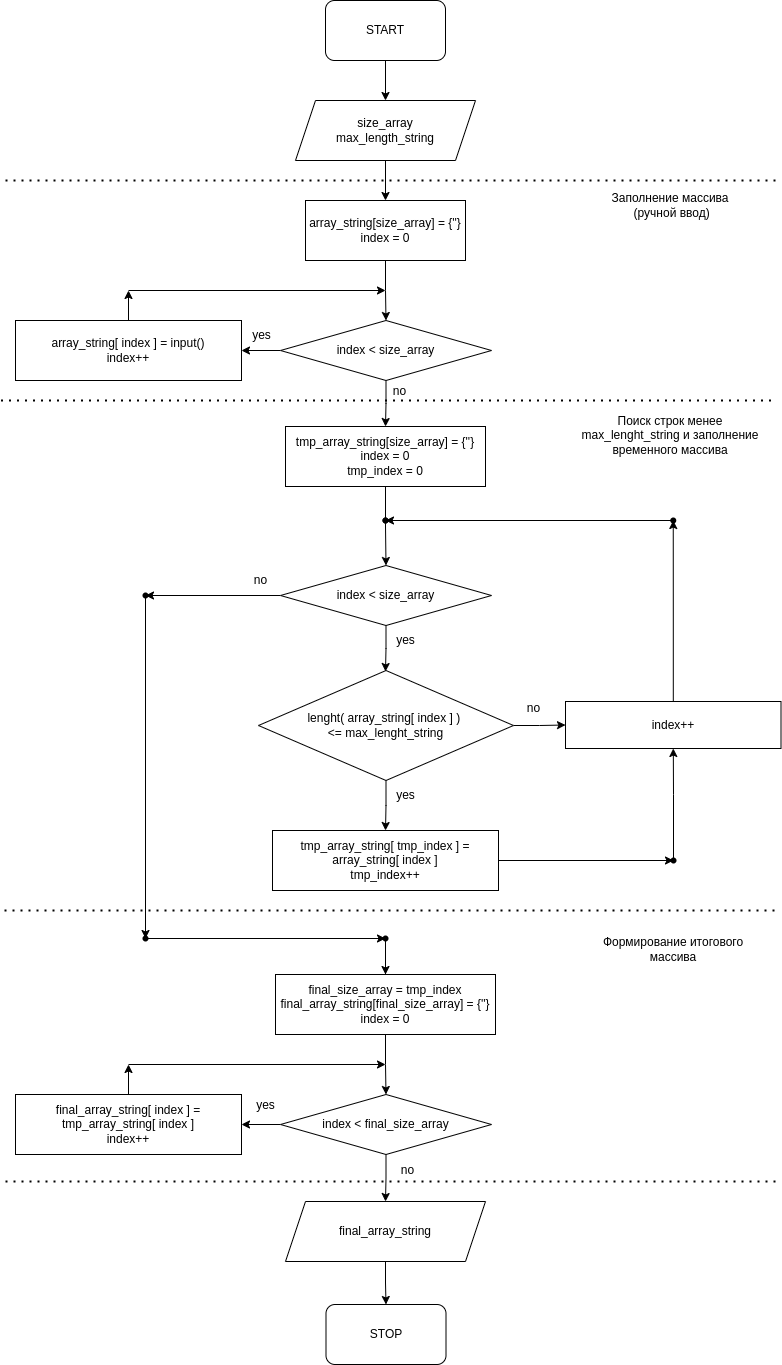

The diagram above was exported from draw.io. Its source (the exported page's mxGraphModel, read from the mxfile embedded in the PNG):
<mxGraphModel dx="1422" dy="744" grid="1" gridSize="10" guides="1" tooltips="1" connect="1" arrows="1" fold="1" page="1" pageScale="1" pageWidth="827" pageHeight="1169" math="0" shadow="0">
  <root>
    <mxCell id="0" />
    <mxCell id="1" parent="0" />
    <mxCell id="eWgwJhC6X8TM46VVQpZa-9" value="" style="edgeStyle=orthogonalEdgeStyle;rounded=0;orthogonalLoop=1;jettySize=auto;html=1;" edge="1" parent="1" source="eWgwJhC6X8TM46VVQpZa-1" target="eWgwJhC6X8TM46VVQpZa-3">
      <mxGeometry relative="1" as="geometry" />
    </mxCell>
    <mxCell id="eWgwJhC6X8TM46VVQpZa-1" value="START" style="rounded=1;whiteSpace=wrap;html=1;" vertex="1" parent="1">
      <mxGeometry x="350" y="20" width="120" height="60" as="geometry" />
    </mxCell>
    <mxCell id="eWgwJhC6X8TM46VVQpZa-2" value="STOP" style="rounded=1;whiteSpace=wrap;html=1;" vertex="1" parent="1">
      <mxGeometry x="350.5" y="1324" width="120" height="60" as="geometry" />
    </mxCell>
    <mxCell id="eWgwJhC6X8TM46VVQpZa-10" value="" style="edgeStyle=orthogonalEdgeStyle;rounded=0;orthogonalLoop=1;jettySize=auto;html=1;" edge="1" parent="1" source="eWgwJhC6X8TM46VVQpZa-3" target="eWgwJhC6X8TM46VVQpZa-4">
      <mxGeometry relative="1" as="geometry" />
    </mxCell>
    <mxCell id="eWgwJhC6X8TM46VVQpZa-3" value="size_array&lt;br&gt;max_length_string" style="shape=parallelogram;perimeter=parallelogramPerimeter;whiteSpace=wrap;html=1;fixedSize=1;" vertex="1" parent="1">
      <mxGeometry x="320" y="120" width="180" height="60" as="geometry" />
    </mxCell>
    <mxCell id="eWgwJhC6X8TM46VVQpZa-11" value="" style="edgeStyle=orthogonalEdgeStyle;rounded=0;orthogonalLoop=1;jettySize=auto;html=1;" edge="1" parent="1" source="eWgwJhC6X8TM46VVQpZa-4" target="eWgwJhC6X8TM46VVQpZa-5">
      <mxGeometry relative="1" as="geometry" />
    </mxCell>
    <mxCell id="eWgwJhC6X8TM46VVQpZa-4" value="array_string[size_array] = {''}&lt;br&gt;index = 0" style="rounded=0;whiteSpace=wrap;html=1;" vertex="1" parent="1">
      <mxGeometry x="330" y="220" width="160" height="60" as="geometry" />
    </mxCell>
    <mxCell id="eWgwJhC6X8TM46VVQpZa-12" value="" style="edgeStyle=orthogonalEdgeStyle;rounded=0;orthogonalLoop=1;jettySize=auto;html=1;" edge="1" parent="1" source="eWgwJhC6X8TM46VVQpZa-5" target="eWgwJhC6X8TM46VVQpZa-6">
      <mxGeometry relative="1" as="geometry" />
    </mxCell>
    <mxCell id="eWgwJhC6X8TM46VVQpZa-28" value="" style="edgeStyle=orthogonalEdgeStyle;rounded=0;orthogonalLoop=1;jettySize=auto;html=1;" edge="1" parent="1" source="eWgwJhC6X8TM46VVQpZa-5" target="eWgwJhC6X8TM46VVQpZa-21">
      <mxGeometry relative="1" as="geometry" />
    </mxCell>
    <mxCell id="eWgwJhC6X8TM46VVQpZa-5" value="index &amp;lt; size_array" style="rhombus;whiteSpace=wrap;html=1;" vertex="1" parent="1">
      <mxGeometry x="305" y="340" width="211" height="60" as="geometry" />
    </mxCell>
    <mxCell id="eWgwJhC6X8TM46VVQpZa-15" value="" style="edgeStyle=orthogonalEdgeStyle;rounded=0;orthogonalLoop=1;jettySize=auto;html=1;" edge="1" parent="1" source="eWgwJhC6X8TM46VVQpZa-6">
      <mxGeometry relative="1" as="geometry">
        <mxPoint x="153" y="310" as="targetPoint" />
      </mxGeometry>
    </mxCell>
    <mxCell id="eWgwJhC6X8TM46VVQpZa-6" value="array_string[ index ] = input()&lt;br&gt;index++" style="rounded=0;whiteSpace=wrap;html=1;" vertex="1" parent="1">
      <mxGeometry x="40" y="340" width="226" height="60" as="geometry" />
    </mxCell>
    <mxCell id="eWgwJhC6X8TM46VVQpZa-18" style="edgeStyle=orthogonalEdgeStyle;rounded=0;orthogonalLoop=1;jettySize=auto;html=1;" edge="1" parent="1">
      <mxGeometry relative="1" as="geometry">
        <mxPoint x="410" y="310" as="targetPoint" />
        <mxPoint x="153" y="310" as="sourcePoint" />
      </mxGeometry>
    </mxCell>
    <mxCell id="eWgwJhC6X8TM46VVQpZa-21" value="tmp_array_string[size_array] = {''}&lt;br&gt;index = 0&lt;br&gt;tmp_index = 0" style="rounded=0;whiteSpace=wrap;html=1;" vertex="1" parent="1">
      <mxGeometry x="310" y="446" width="200" height="60" as="geometry" />
    </mxCell>
    <mxCell id="eWgwJhC6X8TM46VVQpZa-48" value="" style="edgeStyle=orthogonalEdgeStyle;rounded=0;orthogonalLoop=1;jettySize=auto;html=1;" edge="1" parent="1" source="eWgwJhC6X8TM46VVQpZa-24" target="eWgwJhC6X8TM46VVQpZa-47">
      <mxGeometry relative="1" as="geometry" />
    </mxCell>
    <mxCell id="eWgwJhC6X8TM46VVQpZa-53" value="" style="edgeStyle=orthogonalEdgeStyle;rounded=0;orthogonalLoop=1;jettySize=auto;html=1;" edge="1" parent="1" source="eWgwJhC6X8TM46VVQpZa-24" target="eWgwJhC6X8TM46VVQpZa-36">
      <mxGeometry relative="1" as="geometry" />
    </mxCell>
    <mxCell id="eWgwJhC6X8TM46VVQpZa-24" value="lenght( array_string[ index ] ) &lt;br&gt;&amp;lt;= max_lenght_string" style="rhombus;whiteSpace=wrap;html=1;" vertex="1" parent="1">
      <mxGeometry x="283" y="690" width="255" height="110" as="geometry" />
    </mxCell>
    <mxCell id="eWgwJhC6X8TM46VVQpZa-31" value="" style="edgeStyle=orthogonalEdgeStyle;rounded=0;orthogonalLoop=1;jettySize=auto;html=1;" edge="1" parent="1" target="eWgwJhC6X8TM46VVQpZa-34">
      <mxGeometry relative="1" as="geometry">
        <mxPoint x="410" y="506" as="sourcePoint" />
      </mxGeometry>
    </mxCell>
    <mxCell id="eWgwJhC6X8TM46VVQpZa-33" value="" style="edgeStyle=orthogonalEdgeStyle;rounded=0;orthogonalLoop=1;jettySize=auto;html=1;" edge="1" parent="1" source="eWgwJhC6X8TM46VVQpZa-34">
      <mxGeometry relative="1" as="geometry">
        <mxPoint x="410" y="691" as="targetPoint" />
      </mxGeometry>
    </mxCell>
    <mxCell id="eWgwJhC6X8TM46VVQpZa-64" value="" style="edgeStyle=orthogonalEdgeStyle;rounded=0;orthogonalLoop=1;jettySize=auto;html=1;" edge="1" parent="1" source="eWgwJhC6X8TM46VVQpZa-34" target="eWgwJhC6X8TM46VVQpZa-63">
      <mxGeometry relative="1" as="geometry" />
    </mxCell>
    <mxCell id="eWgwJhC6X8TM46VVQpZa-34" value="index &amp;lt; size_array" style="rhombus;whiteSpace=wrap;html=1;" vertex="1" parent="1">
      <mxGeometry x="305" y="585" width="211" height="60" as="geometry" />
    </mxCell>
    <mxCell id="eWgwJhC6X8TM46VVQpZa-55" value="" style="edgeStyle=orthogonalEdgeStyle;rounded=0;orthogonalLoop=1;jettySize=auto;html=1;" edge="1" parent="1" source="eWgwJhC6X8TM46VVQpZa-36" target="eWgwJhC6X8TM46VVQpZa-54">
      <mxGeometry relative="1" as="geometry" />
    </mxCell>
    <mxCell id="eWgwJhC6X8TM46VVQpZa-36" value="tmp_array_string[ tmp_index ] = array_string[ index ]&lt;br&gt;tmp_index++" style="rounded=0;whiteSpace=wrap;html=1;" vertex="1" parent="1">
      <mxGeometry x="297" y="850" width="226" height="60" as="geometry" />
    </mxCell>
    <mxCell id="eWgwJhC6X8TM46VVQpZa-40" value="" style="shape=waypoint;sketch=0;size=6;pointerEvents=1;points=[];fillColor=default;resizable=0;rotatable=0;perimeter=centerPerimeter;snapToPoint=1;rounded=0;" vertex="1" parent="1">
      <mxGeometry x="390" y="520" width="40" height="40" as="geometry" />
    </mxCell>
    <mxCell id="eWgwJhC6X8TM46VVQpZa-50" value="" style="edgeStyle=orthogonalEdgeStyle;rounded=0;orthogonalLoop=1;jettySize=auto;html=1;" edge="1" parent="1" source="eWgwJhC6X8TM46VVQpZa-47" target="eWgwJhC6X8TM46VVQpZa-49">
      <mxGeometry relative="1" as="geometry" />
    </mxCell>
    <mxCell id="eWgwJhC6X8TM46VVQpZa-47" value="index++" style="whiteSpace=wrap;html=1;" vertex="1" parent="1">
      <mxGeometry x="590" y="721" width="215.5" height="47" as="geometry" />
    </mxCell>
    <mxCell id="eWgwJhC6X8TM46VVQpZa-52" value="" style="edgeStyle=orthogonalEdgeStyle;rounded=0;orthogonalLoop=1;jettySize=auto;html=1;" edge="1" parent="1" source="eWgwJhC6X8TM46VVQpZa-49" target="eWgwJhC6X8TM46VVQpZa-51">
      <mxGeometry relative="1" as="geometry" />
    </mxCell>
    <mxCell id="eWgwJhC6X8TM46VVQpZa-49" value="" style="shape=waypoint;sketch=0;size=6;pointerEvents=1;points=[];fillColor=default;resizable=0;rotatable=0;perimeter=centerPerimeter;snapToPoint=1;" vertex="1" parent="1">
      <mxGeometry x="677.75" y="520" width="40" height="40" as="geometry" />
    </mxCell>
    <mxCell id="eWgwJhC6X8TM46VVQpZa-51" value="" style="shape=waypoint;sketch=0;size=6;pointerEvents=1;points=[];fillColor=default;resizable=0;rotatable=0;perimeter=centerPerimeter;snapToPoint=1;" vertex="1" parent="1">
      <mxGeometry x="390" y="520" width="40" height="40" as="geometry" />
    </mxCell>
    <mxCell id="eWgwJhC6X8TM46VVQpZa-56" value="" style="edgeStyle=orthogonalEdgeStyle;rounded=0;orthogonalLoop=1;jettySize=auto;html=1;" edge="1" parent="1" source="eWgwJhC6X8TM46VVQpZa-54" target="eWgwJhC6X8TM46VVQpZa-47">
      <mxGeometry relative="1" as="geometry" />
    </mxCell>
    <mxCell id="eWgwJhC6X8TM46VVQpZa-54" value="" style="shape=waypoint;sketch=0;size=6;pointerEvents=1;points=[];fillColor=default;resizable=0;rotatable=0;perimeter=centerPerimeter;snapToPoint=1;rounded=0;" vertex="1" parent="1">
      <mxGeometry x="678" y="860" width="40" height="40" as="geometry" />
    </mxCell>
    <mxCell id="eWgwJhC6X8TM46VVQpZa-57" value="yes" style="text;html=1;resizable=0;autosize=1;align=center;verticalAlign=middle;points=[];fillColor=none;strokeColor=none;rounded=0;" vertex="1" parent="1">
      <mxGeometry x="410" y="800" width="40" height="30" as="geometry" />
    </mxCell>
    <mxCell id="eWgwJhC6X8TM46VVQpZa-58" value="yes" style="text;html=1;resizable=0;autosize=1;align=center;verticalAlign=middle;points=[];fillColor=none;strokeColor=none;rounded=0;" vertex="1" parent="1">
      <mxGeometry x="410" y="645" width="40" height="30" as="geometry" />
    </mxCell>
    <mxCell id="eWgwJhC6X8TM46VVQpZa-59" value="no" style="text;html=1;resizable=0;autosize=1;align=center;verticalAlign=middle;points=[];fillColor=none;strokeColor=none;rounded=0;" vertex="1" parent="1">
      <mxGeometry x="538" y="713" width="40" height="30" as="geometry" />
    </mxCell>
    <mxCell id="eWgwJhC6X8TM46VVQpZa-60" value="no" style="text;html=1;resizable=0;autosize=1;align=center;verticalAlign=middle;points=[];fillColor=none;strokeColor=none;rounded=0;" vertex="1" parent="1">
      <mxGeometry x="265" y="585" width="40" height="30" as="geometry" />
    </mxCell>
    <mxCell id="eWgwJhC6X8TM46VVQpZa-66" value="" style="edgeStyle=orthogonalEdgeStyle;rounded=0;orthogonalLoop=1;jettySize=auto;html=1;" edge="1" parent="1" source="eWgwJhC6X8TM46VVQpZa-63" target="eWgwJhC6X8TM46VVQpZa-65">
      <mxGeometry relative="1" as="geometry" />
    </mxCell>
    <mxCell id="eWgwJhC6X8TM46VVQpZa-63" value="" style="shape=waypoint;sketch=0;size=6;pointerEvents=1;points=[];fillColor=default;resizable=0;rotatable=0;perimeter=centerPerimeter;snapToPoint=1;" vertex="1" parent="1">
      <mxGeometry x="150" y="595" width="40" height="40" as="geometry" />
    </mxCell>
    <mxCell id="eWgwJhC6X8TM46VVQpZa-69" value="" style="edgeStyle=orthogonalEdgeStyle;rounded=0;orthogonalLoop=1;jettySize=auto;html=1;" edge="1" parent="1" source="eWgwJhC6X8TM46VVQpZa-65" target="eWgwJhC6X8TM46VVQpZa-68">
      <mxGeometry relative="1" as="geometry" />
    </mxCell>
    <mxCell id="eWgwJhC6X8TM46VVQpZa-65" value="" style="shape=waypoint;sketch=0;size=6;pointerEvents=1;points=[];fillColor=default;resizable=0;rotatable=0;perimeter=centerPerimeter;snapToPoint=1;" vertex="1" parent="1">
      <mxGeometry x="150" y="938" width="40" height="40" as="geometry" />
    </mxCell>
    <mxCell id="eWgwJhC6X8TM46VVQpZa-92" value="" style="edgeStyle=orthogonalEdgeStyle;rounded=0;orthogonalLoop=1;jettySize=auto;html=1;" edge="1" parent="1" source="eWgwJhC6X8TM46VVQpZa-68" target="eWgwJhC6X8TM46VVQpZa-86">
      <mxGeometry relative="1" as="geometry" />
    </mxCell>
    <mxCell id="eWgwJhC6X8TM46VVQpZa-68" value="" style="shape=waypoint;sketch=0;size=6;pointerEvents=1;points=[];fillColor=default;resizable=0;rotatable=0;perimeter=centerPerimeter;snapToPoint=1;" vertex="1" parent="1">
      <mxGeometry x="390" y="938" width="40" height="40" as="geometry" />
    </mxCell>
    <mxCell id="eWgwJhC6X8TM46VVQpZa-76" value="" style="endArrow=none;dashed=1;html=1;dashPattern=1 3;strokeWidth=2;rounded=0;" edge="1" parent="1">
      <mxGeometry width="50" height="50" relative="1" as="geometry">
        <mxPoint x="30" y="200" as="sourcePoint" />
        <mxPoint x="800" y="200" as="targetPoint" />
      </mxGeometry>
    </mxCell>
    <mxCell id="eWgwJhC6X8TM46VVQpZa-80" value="" style="endArrow=none;dashed=1;html=1;dashPattern=1 3;strokeWidth=2;rounded=0;" edge="1" parent="1">
      <mxGeometry width="50" height="50" relative="1" as="geometry">
        <mxPoint x="25.5" y="420" as="sourcePoint" />
        <mxPoint x="795.5" y="420" as="targetPoint" />
      </mxGeometry>
    </mxCell>
    <mxCell id="eWgwJhC6X8TM46VVQpZa-81" value="" style="endArrow=none;dashed=1;html=1;dashPattern=1 3;strokeWidth=2;rounded=0;" edge="1" parent="1">
      <mxGeometry width="50" height="50" relative="1" as="geometry">
        <mxPoint x="29" y="930" as="sourcePoint" />
        <mxPoint x="799" y="930" as="targetPoint" />
      </mxGeometry>
    </mxCell>
    <mxCell id="eWgwJhC6X8TM46VVQpZa-82" value="Заполнение массива&lt;br&gt;&amp;nbsp;(ручной ввод)" style="text;html=1;strokeColor=none;fillColor=none;align=center;verticalAlign=middle;whiteSpace=wrap;rounded=0;" vertex="1" parent="1">
      <mxGeometry x="600" y="210" width="190" height="30" as="geometry" />
    </mxCell>
    <mxCell id="eWgwJhC6X8TM46VVQpZa-83" value="Поиск строк менее max_lenght_string и заполнение временного массива" style="text;html=1;strokeColor=none;fillColor=none;align=center;verticalAlign=middle;whiteSpace=wrap;rounded=0;" vertex="1" parent="1">
      <mxGeometry x="600" y="430" width="190" height="50" as="geometry" />
    </mxCell>
    <mxCell id="eWgwJhC6X8TM46VVQpZa-84" value="Формирование итогового массива" style="text;html=1;strokeColor=none;fillColor=none;align=center;verticalAlign=middle;whiteSpace=wrap;rounded=0;" vertex="1" parent="1">
      <mxGeometry x="603" y="944" width="190" height="50" as="geometry" />
    </mxCell>
    <mxCell id="eWgwJhC6X8TM46VVQpZa-85" value="" style="edgeStyle=orthogonalEdgeStyle;rounded=0;orthogonalLoop=1;jettySize=auto;html=1;" edge="1" parent="1" source="eWgwJhC6X8TM46VVQpZa-86" target="eWgwJhC6X8TM46VVQpZa-88">
      <mxGeometry relative="1" as="geometry" />
    </mxCell>
    <mxCell id="eWgwJhC6X8TM46VVQpZa-86" value="final_size_array = tmp_index&lt;br&gt;final_array_string[final_size_array] = {''}&lt;br&gt;index = 0" style="rounded=0;whiteSpace=wrap;html=1;" vertex="1" parent="1">
      <mxGeometry x="300" y="994" width="220" height="60" as="geometry" />
    </mxCell>
    <mxCell id="eWgwJhC6X8TM46VVQpZa-87" value="" style="edgeStyle=orthogonalEdgeStyle;rounded=0;orthogonalLoop=1;jettySize=auto;html=1;" edge="1" parent="1" source="eWgwJhC6X8TM46VVQpZa-88" target="eWgwJhC6X8TM46VVQpZa-90">
      <mxGeometry relative="1" as="geometry" />
    </mxCell>
    <mxCell id="eWgwJhC6X8TM46VVQpZa-98" value="" style="edgeStyle=orthogonalEdgeStyle;rounded=0;orthogonalLoop=1;jettySize=auto;html=1;" edge="1" parent="1" source="eWgwJhC6X8TM46VVQpZa-88" target="eWgwJhC6X8TM46VVQpZa-97">
      <mxGeometry relative="1" as="geometry" />
    </mxCell>
    <mxCell id="eWgwJhC6X8TM46VVQpZa-88" value="index &amp;lt; final_size_array" style="rhombus;whiteSpace=wrap;html=1;" vertex="1" parent="1">
      <mxGeometry x="305" y="1114" width="211" height="60" as="geometry" />
    </mxCell>
    <mxCell id="eWgwJhC6X8TM46VVQpZa-89" value="" style="edgeStyle=orthogonalEdgeStyle;rounded=0;orthogonalLoop=1;jettySize=auto;html=1;" edge="1" parent="1" source="eWgwJhC6X8TM46VVQpZa-90">
      <mxGeometry relative="1" as="geometry">
        <mxPoint x="153" y="1084" as="targetPoint" />
      </mxGeometry>
    </mxCell>
    <mxCell id="eWgwJhC6X8TM46VVQpZa-90" value="final_array_string[ index ] = tmp_array_string[ index ]&lt;br&gt;index++" style="rounded=0;whiteSpace=wrap;html=1;" vertex="1" parent="1">
      <mxGeometry x="40" y="1114" width="226" height="60" as="geometry" />
    </mxCell>
    <mxCell id="eWgwJhC6X8TM46VVQpZa-91" style="edgeStyle=orthogonalEdgeStyle;rounded=0;orthogonalLoop=1;jettySize=auto;html=1;" edge="1" parent="1">
      <mxGeometry relative="1" as="geometry">
        <mxPoint x="410" y="1084" as="targetPoint" />
        <mxPoint x="153" y="1084" as="sourcePoint" />
      </mxGeometry>
    </mxCell>
    <mxCell id="eWgwJhC6X8TM46VVQpZa-93" value="yes" style="text;html=1;resizable=0;autosize=1;align=center;verticalAlign=middle;points=[];fillColor=none;strokeColor=none;rounded=0;" vertex="1" parent="1">
      <mxGeometry x="270" y="1110" width="40" height="30" as="geometry" />
    </mxCell>
    <mxCell id="eWgwJhC6X8TM46VVQpZa-94" value="yes" style="text;html=1;resizable=0;autosize=1;align=center;verticalAlign=middle;points=[];fillColor=none;strokeColor=none;rounded=0;" vertex="1" parent="1">
      <mxGeometry x="266" y="340" width="40" height="30" as="geometry" />
    </mxCell>
    <mxCell id="eWgwJhC6X8TM46VVQpZa-95" value="no" style="text;html=1;resizable=0;autosize=1;align=center;verticalAlign=middle;points=[];fillColor=none;strokeColor=none;rounded=0;" vertex="1" parent="1">
      <mxGeometry x="404" y="396" width="40" height="30" as="geometry" />
    </mxCell>
    <mxCell id="eWgwJhC6X8TM46VVQpZa-96" value="no" style="text;html=1;resizable=0;autosize=1;align=center;verticalAlign=middle;points=[];fillColor=none;strokeColor=none;rounded=0;" vertex="1" parent="1">
      <mxGeometry x="412" y="1175" width="40" height="30" as="geometry" />
    </mxCell>
    <mxCell id="eWgwJhC6X8TM46VVQpZa-99" value="" style="edgeStyle=orthogonalEdgeStyle;rounded=0;orthogonalLoop=1;jettySize=auto;html=1;" edge="1" parent="1" source="eWgwJhC6X8TM46VVQpZa-97" target="eWgwJhC6X8TM46VVQpZa-2">
      <mxGeometry relative="1" as="geometry" />
    </mxCell>
    <mxCell id="eWgwJhC6X8TM46VVQpZa-97" value="final_array_string" style="shape=parallelogram;perimeter=parallelogramPerimeter;whiteSpace=wrap;html=1;fixedSize=1;" vertex="1" parent="1">
      <mxGeometry x="310" y="1221" width="200" height="60" as="geometry" />
    </mxCell>
    <mxCell id="eWgwJhC6X8TM46VVQpZa-100" value="" style="endArrow=none;dashed=1;html=1;dashPattern=1 3;strokeWidth=2;rounded=0;" edge="1" parent="1">
      <mxGeometry width="50" height="50" relative="1" as="geometry">
        <mxPoint x="30" y="1201" as="sourcePoint" />
        <mxPoint x="800" y="1201" as="targetPoint" />
      </mxGeometry>
    </mxCell>
  </root>
</mxGraphModel>